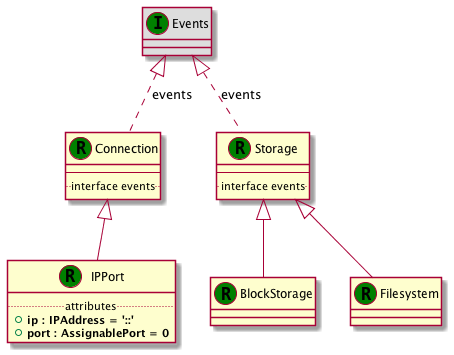

The diagram above was rendered by PlantUML. Its source (embedded in the PNG):
@startuml
set namespaceSeparator none
class "Connection" as Connection_RT << (R,green) >> {
--
.. interface events ..
}
class "Events" as Events_IT << (I,green) >> #DDDDDD
Events_IT <|.. Connection_RT : events
class "Storage" as Storage_RT << (R,green) >> {
--
.. interface events ..
}
class "Events" as Events_IT << (I,green) >> #DDDDDD
Events_IT <|.. Storage_RT : events
class "BlockStorage" as BlockStorage_RT << (R,green) >> {
}
Storage_RT <|-- BlockStorage_RT
class "Filesystem" as Filesystem_RT << (R,green) >> {
}
Storage_RT <|-- Filesystem_RT
class "IPPort" as IPPort_RT << (R,green) >> {
.. attributes ..
+<b>ip : IPAddress = '::'
+<b>port : AssignablePort = 0
}
Connection_RT <|-- IPPort_RT
@enduml